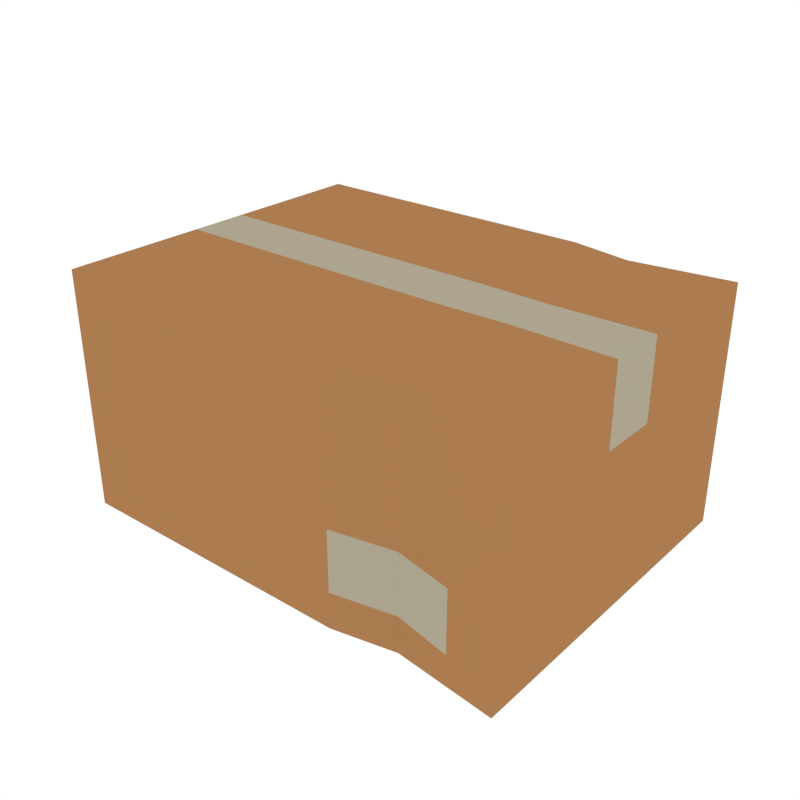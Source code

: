 # Source: CardboardBoxes_1.blend  (saved by Blender 2.79.0; exported with 4.5.12 LTS)
import bpy
from mathutils import Matrix  # noqa: F401  (used for matrix-valued properties, if any)

bpy.ops.wm.read_factory_settings(use_empty=True)
scene = bpy.context.scene
scene.name = 'Scene'

# ---- collections
col_collection_1 = bpy.data.collections.new('Collection 1'); scene.collection.children.link(col_collection_1)

# ---- materials (node trees are filled in below, after node groups)
mat_cardboard = bpy.data.materials.new('Cardboard')
mat_cardboard.alpha_threshold = 0.0
mat_cardboard.diffuse_color = (0.4109, 0.2009, 0.0813, 1.0)
mat_cardboard.roughness = 0.5
mat_tape = bpy.data.materials.new('Tape')
mat_tape.alpha_threshold = 0.0
mat_tape.diffuse_color = (0.4109, 0.3733, 0.2728, 1.0)
mat_tape.roughness = 0.5

# ---- material node trees

# ---- world
world_world = bpy.data.worlds.new('World'); scene.world = world_world
world_world.color = (1.0, 1.0, 1.0)
world_world.use_sun_shadow = False
world_world.sun_shadow_jitter_overblur = 0.0
world_world.cycles.sampling_method = 'NONE'
world_world.cycles.sample_map_resolution = 256

# ---- meshes
me_cube_056 = bpy.data.meshes.new('Cube.056')
me_cube_056.from_pydata([(-1.343, -1.0, 0.0), (-1.343, -1.0, 1.402), (1.343, -1.0, 0.0), (1.343, -1.0, 1.402), (-1.343, -0.1712, 1.402), (-1.343, -0.1712, 0.0), (1.343, -0.1712, 1.402), (1.343, -0.1712, 0.0), (-1.343, -1.0, 0.9518), (1.343, -1.0, 0.9518), (1.343, -0.1712, 0.9518), (-1.343, -0.1712, 0.9518), (1.092, -1.0, 0.566), (1.092, -1.0, 0.2106), (0.3992, -1.0, 0.9518), (0.3992, -0.1712, 0.0), (0.3992, -1.0, 1.402), (0.3992, -1.0, 0.0), (0.3992, -1.0, 0.2106), (0.3992, -1.0, 0.566), (0.3992, -0.1712, 1.402), (-1.343, 1.0, 0.0), (-1.343, 1.0, 1.402), (1.343, 1.0, 0.0), (1.343, 1.0, 1.402), (-1.343, 0.1712, 1.402), (-1.343, 0.1712, 0.0), (1.343, 0.1712, 1.402), (1.343, 0.1712, 0.0), (-1.343, 1.0, 0.9518), (1.343, 1.0, 0.9518), (1.343, 0.1712, 0.9518), (-1.343, 0.1712, 0.9518), (1.092, 1.0, 0.566), (1.092, 1.0, 0.2106), (0.3992, 1.0, 0.9518), (0.3992, 0.1712, 0.0), (0.3992, 1.0, 1.402), (0.3992, 1.0, 0.0), (0.3992, 1.0, 0.2106), (0.3992, 1.0, 0.566), (0.3992, 0.1712, 1.402), (0.7632, -0.9288, 0.0), (0.7632, -0.159, 0.0), (0.7632, -0.9288, 0.9518), (0.7632, -0.9288, 0.2106), (0.7632, -0.9288, 0.566), (0.7632, -0.9288, 1.402), (0.7632, -0.159, 1.402), (0.7632, 0.9288, 0.0), (0.7632, 0.159, 0.0), (0.7632, 0.9288, 0.9518), (0.7632, 0.9288, 0.2106), (0.7632, 0.9288, 0.566), (0.7632, 0.9288, 1.402), (0.7632, 0.159, 1.402)], [], [(10, 9, 2, 7), (32, 26, 5, 11), (16, 20, 4, 1), (42, 43, 7, 2), (50, 28, 7, 43), (8, 11, 5, 0), (1, 4, 11, 8), (25, 32, 11, 4), (16, 1, 8, 14), (6, 3, 9, 10), (19, 8, 0, 18), (0, 17, 18), (2, 9, 12, 13), (46, 19, 18, 45), (42, 2, 13, 45), (44, 14, 19, 46), (47, 48, 20, 16), (0, 5, 15, 17), (47, 16, 14, 44), (10, 31, 27, 6), (55, 41, 20, 48), (14, 8, 19), (7, 28, 31, 10), (41, 25, 4, 20), (6, 27, 55, 48), (31, 28, 23, 30), (37, 22, 25, 41), (49, 23, 28, 50), (29, 21, 26, 32), (22, 29, 32, 25), (37, 35, 29, 22), (27, 31, 30, 24), (40, 39, 21, 29), (21, 39, 38), (23, 34, 33, 30), (53, 52, 39, 40), (49, 52, 34, 23), (51, 53, 40, 35), (54, 37, 41, 55), (21, 38, 36, 26), (54, 51, 35, 37), (35, 40, 29), (15, 36, 50, 43), (24, 30, 51, 54), (24, 54, 55, 27), (30, 33, 53, 51), (38, 39, 52, 49), (33, 34, 52, 53), (38, 49, 50, 36), (3, 47, 44, 9), (3, 6, 48, 47), (9, 44, 46, 12), (17, 42, 45, 18), (12, 46, 45, 13), (17, 15, 43, 42), (26, 36, 15, 5)])
me_cube_056.polygons.foreach_set('material_index', [0, 0, 0, 0, 0, 0, 0, 1, 0, 0, 0, 0, 0, 1, 0, 0, 0, 0, 0, 1, 1, 0, 0, 1, 1, 0, 0, 0, 0, 0, 0, 0, 0, 0, 0, 1, 0, 0, 0, 0, 0, 0, 0, 0, 0, 0, 0, 1, 0, 0, 0, 0, 0, 1, 0, 0])
me_cube_056.materials.append(mat_cardboard)
me_cube_056.materials.append(mat_tape)
me_cube_056.use_remesh_preserve_volume = False
me_cube_056.use_remesh_preserve_attributes = False
me_cube_056.use_mirror_vertex_groups = False
me_cube_056.update()

# ---- objects
ob_cardboardboxes_1 = bpy.data.objects.new('CardboardBoxes_1', me_cube_056)

# ---- transforms, parenting, visibility, modifiers, constraints
ob_cardboardboxes_1.location = (0.0, 0.0, 0.0)
ob_cardboardboxes_1.scale = (0.3633, 0.3633, 0.3633)
ob_cardboardboxes_1.lineart.crease_threshold = 0.0

# ---- collection membership
col_collection_1.objects.link(ob_cardboardboxes_1)

# ---- scene / render settings (as saved in the file)
scene.frame_start = 1; scene.frame_end = 250; scene.frame_set(0)
scene.render.engine = 'CYCLES'
scene.render.resolution_x = 1000
scene.render.resolution_y = 1000
scene.render.dither_intensity = 0.0
scene.cycles.samples = 200
scene.cycles.sampling_pattern = 'TABULATED_SOBOL'
scene.cycles.light_sampling_threshold = 0.0
scene.cycles.use_adaptive_sampling = False
scene.cycles.use_light_tree = False
scene.cycles.caustics_reflective = False
scene.cycles.caustics_refractive = False
scene.cycles.blur_glossy = 0.0
scene.cycles.max_bounces = 2
scene.cycles.pixel_filter_type = 'GAUSSIAN'
scene.cycles.sample_clamp_indirect = 0.0
scene.view_settings.view_transform = 'Standard'
bpy.context.view_layer.update()

# ---- added for rendering (the .blend has no active camera): camera
cam_auto = bpy.data.cameras.new('AutoCamera')
cam_auto.lens = 50.0
cam_auto.sensor_width = 36.0
cam_auto.clip_end = 1000.0
ob_auto_camera = bpy.data.objects.new('AutoCamera', cam_auto)
scene.collection.objects.link(ob_auto_camera)
ob_auto_camera.location = (1.2201, -1.46412, 1.23075)
ob_auto_camera.rotation_euler = (1.09748, -7.21219e-08, 0.694738)
scene.camera = ob_auto_camera
bpy.context.view_layer.update()
